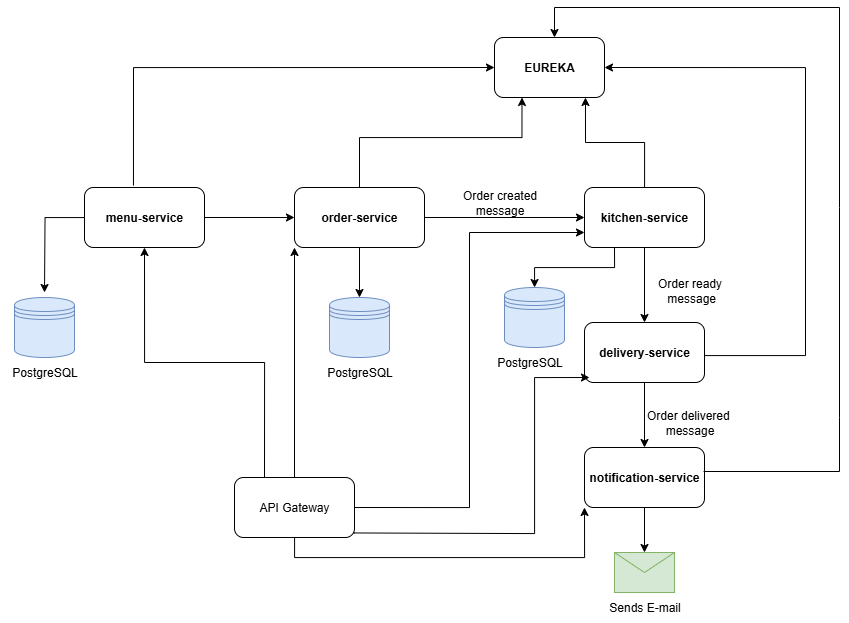

The diagram above was exported from draw.io. Its source (the exported page's mxGraphModel, read from the mxfile embedded in the PNG):
<mxGraphModel dx="2169" dy="675" grid="1" gridSize="10" guides="1" tooltips="1" connect="1" arrows="1" fold="1" page="1" pageScale="1" pageWidth="827" pageHeight="1169" math="0" shadow="0">
  <root>
    <mxCell id="0" />
    <mxCell id="1" parent="0" />
    <mxCell id="RskeI1UtX7NQd_3gr4cS-4" style="edgeStyle=orthogonalEdgeStyle;rounded=0;orthogonalLoop=1;jettySize=auto;html=1;exitX=1;exitY=0.5;exitDx=0;exitDy=0;entryX=0;entryY=0.5;entryDx=0;entryDy=0;" parent="1" source="RskeI1UtX7NQd_3gr4cS-1" target="RskeI1UtX7NQd_3gr4cS-2" edge="1">
      <mxGeometry relative="1" as="geometry" />
    </mxCell>
    <mxCell id="RskeI1UtX7NQd_3gr4cS-31" style="edgeStyle=orthogonalEdgeStyle;rounded=0;orthogonalLoop=1;jettySize=auto;html=1;exitX=0.408;exitY=-0.033;exitDx=0;exitDy=0;exitPerimeter=0;" parent="1" source="RskeI1UtX7NQd_3gr4cS-1" edge="1">
      <mxGeometry relative="1" as="geometry">
        <mxPoint x="-315" y="320" as="sourcePoint" />
        <mxPoint x="90" y="280" as="targetPoint" />
        <Array as="points">
          <mxPoint x="-271" y="280" />
        </Array>
      </mxGeometry>
    </mxCell>
    <mxCell id="RskeI1UtX7NQd_3gr4cS-1" value="&lt;b&gt;menu-service&lt;/b&gt;" style="rounded=1;whiteSpace=wrap;html=1;" parent="1" vertex="1">
      <mxGeometry x="-320" y="400" width="120" height="60" as="geometry" />
    </mxCell>
    <mxCell id="RskeI1UtX7NQd_3gr4cS-6" style="edgeStyle=orthogonalEdgeStyle;rounded=0;orthogonalLoop=1;jettySize=auto;html=1;" parent="1" source="RskeI1UtX7NQd_3gr4cS-2" target="RskeI1UtX7NQd_3gr4cS-5" edge="1">
      <mxGeometry relative="1" as="geometry" />
    </mxCell>
    <mxCell id="RskeI1UtX7NQd_3gr4cS-32" style="edgeStyle=orthogonalEdgeStyle;rounded=0;orthogonalLoop=1;jettySize=auto;html=1;entryX=0.25;entryY=1;entryDx=0;entryDy=0;" parent="1" source="RskeI1UtX7NQd_3gr4cS-2" target="RskeI1UtX7NQd_3gr4cS-11" edge="1">
      <mxGeometry relative="1" as="geometry">
        <Array as="points">
          <mxPoint x="-45" y="350" />
          <mxPoint x="118" y="350" />
        </Array>
      </mxGeometry>
    </mxCell>
    <mxCell id="RskeI1UtX7NQd_3gr4cS-40" style="edgeStyle=orthogonalEdgeStyle;rounded=0;orthogonalLoop=1;jettySize=auto;html=1;entryX=0.5;entryY=0;entryDx=0;entryDy=0;" parent="1" source="RskeI1UtX7NQd_3gr4cS-2" target="RskeI1UtX7NQd_3gr4cS-38" edge="1">
      <mxGeometry relative="1" as="geometry" />
    </mxCell>
    <mxCell id="RskeI1UtX7NQd_3gr4cS-2" value="&lt;b&gt;order-service&lt;/b&gt;" style="rounded=1;whiteSpace=wrap;html=1;" parent="1" vertex="1">
      <mxGeometry x="-110" y="400" width="130" height="60" as="geometry" />
    </mxCell>
    <mxCell id="RskeI1UtX7NQd_3gr4cS-8" style="edgeStyle=orthogonalEdgeStyle;rounded=0;orthogonalLoop=1;jettySize=auto;html=1;" parent="1" source="RskeI1UtX7NQd_3gr4cS-5" target="RskeI1UtX7NQd_3gr4cS-7" edge="1">
      <mxGeometry relative="1" as="geometry" />
    </mxCell>
    <mxCell id="YFIqgnRkHUSDEWbpey3y-2" style="edgeStyle=orthogonalEdgeStyle;rounded=0;orthogonalLoop=1;jettySize=auto;html=1;exitX=0.25;exitY=1;exitDx=0;exitDy=0;" edge="1" parent="1" source="RskeI1UtX7NQd_3gr4cS-5" target="YFIqgnRkHUSDEWbpey3y-1">
      <mxGeometry relative="1" as="geometry" />
    </mxCell>
    <mxCell id="RskeI1UtX7NQd_3gr4cS-5" value="&lt;b&gt;kitchen-service&lt;/b&gt;" style="rounded=1;whiteSpace=wrap;html=1;" parent="1" vertex="1">
      <mxGeometry x="180" y="400" width="120" height="60" as="geometry" />
    </mxCell>
    <mxCell id="RskeI1UtX7NQd_3gr4cS-10" style="edgeStyle=orthogonalEdgeStyle;rounded=0;orthogonalLoop=1;jettySize=auto;html=1;" parent="1" source="RskeI1UtX7NQd_3gr4cS-7" target="RskeI1UtX7NQd_3gr4cS-9" edge="1">
      <mxGeometry relative="1" as="geometry" />
    </mxCell>
    <mxCell id="RskeI1UtX7NQd_3gr4cS-34" style="edgeStyle=orthogonalEdgeStyle;rounded=0;orthogonalLoop=1;jettySize=auto;html=1;entryX=1;entryY=0.5;entryDx=0;entryDy=0;exitX=1;exitY=0.5;exitDx=0;exitDy=0;" parent="1" source="RskeI1UtX7NQd_3gr4cS-7" target="RskeI1UtX7NQd_3gr4cS-11" edge="1">
      <mxGeometry relative="1" as="geometry">
        <mxPoint x="370" y="567.5" as="sourcePoint" />
        <mxPoint x="400" y="262.5" as="targetPoint" />
        <Array as="points">
          <mxPoint x="300" y="568" />
          <mxPoint x="401" y="568" />
          <mxPoint x="401" y="280" />
        </Array>
      </mxGeometry>
    </mxCell>
    <mxCell id="RskeI1UtX7NQd_3gr4cS-7" value="&lt;b&gt;delivery-service&lt;/b&gt;" style="rounded=1;whiteSpace=wrap;html=1;" parent="1" vertex="1">
      <mxGeometry x="180" y="535" width="120" height="60" as="geometry" />
    </mxCell>
    <mxCell id="RskeI1UtX7NQd_3gr4cS-36" style="edgeStyle=orthogonalEdgeStyle;rounded=0;orthogonalLoop=1;jettySize=auto;html=1;entryX=0.5;entryY=0;entryDx=0;entryDy=0;" parent="1" source="RskeI1UtX7NQd_3gr4cS-9" target="RskeI1UtX7NQd_3gr4cS-22" edge="1">
      <mxGeometry relative="1" as="geometry" />
    </mxCell>
    <mxCell id="RskeI1UtX7NQd_3gr4cS-9" value="&lt;b&gt;notification-service&lt;/b&gt;" style="rounded=1;whiteSpace=wrap;html=1;" parent="1" vertex="1">
      <mxGeometry x="180" y="660" width="120" height="60" as="geometry" />
    </mxCell>
    <mxCell id="RskeI1UtX7NQd_3gr4cS-11" value="&lt;b&gt;EUREKA&lt;/b&gt;" style="rounded=1;whiteSpace=wrap;html=1;" parent="1" vertex="1">
      <mxGeometry x="90" y="250" width="110" height="60" as="geometry" />
    </mxCell>
    <mxCell id="RskeI1UtX7NQd_3gr4cS-22" value="" style="shape=message;html=1;html=1;outlineConnect=0;labelPosition=center;verticalLabelPosition=bottom;align=center;verticalAlign=top;fillColor=#d5e8d4;strokeColor=#82b366;" parent="1" vertex="1">
      <mxGeometry x="210" y="765" width="60" height="40" as="geometry" />
    </mxCell>
    <mxCell id="RskeI1UtX7NQd_3gr4cS-24" value="Sends E-mail" style="text;html=1;align=center;verticalAlign=middle;resizable=0;points=[];autosize=1;strokeColor=none;fillColor=none;" parent="1" vertex="1">
      <mxGeometry x="195" y="805" width="90" height="30" as="geometry" />
    </mxCell>
    <mxCell id="RskeI1UtX7NQd_3gr4cS-26" value="Order created&lt;div&gt;message&lt;/div&gt;" style="text;html=1;align=center;verticalAlign=middle;resizable=0;points=[];autosize=1;strokeColor=none;fillColor=none;" parent="1" vertex="1">
      <mxGeometry x="45" y="395" width="100" height="40" as="geometry" />
    </mxCell>
    <mxCell id="RskeI1UtX7NQd_3gr4cS-27" value="Order ready&lt;div&gt;&amp;nbsp;message&lt;/div&gt;" style="text;html=1;align=center;verticalAlign=middle;resizable=0;points=[];autosize=1;strokeColor=none;fillColor=none;" parent="1" vertex="1">
      <mxGeometry x="240" y="483" width="90" height="40" as="geometry" />
    </mxCell>
    <mxCell id="RskeI1UtX7NQd_3gr4cS-28" value="Order delivered&amp;nbsp;&lt;div&gt;message&lt;/div&gt;" style="text;html=1;align=center;verticalAlign=middle;resizable=0;points=[];autosize=1;strokeColor=none;fillColor=none;" parent="1" vertex="1">
      <mxGeometry x="230" y="615" width="110" height="40" as="geometry" />
    </mxCell>
    <mxCell id="RskeI1UtX7NQd_3gr4cS-29" style="edgeStyle=orthogonalEdgeStyle;rounded=0;orthogonalLoop=1;jettySize=auto;html=1;entryX=0.5;entryY=0;entryDx=0;entryDy=0;entryPerimeter=0;" parent="1" source="RskeI1UtX7NQd_3gr4cS-1" edge="1">
      <mxGeometry relative="1" as="geometry">
        <mxPoint x="-360" y="505" as="targetPoint" />
      </mxGeometry>
    </mxCell>
    <mxCell id="RskeI1UtX7NQd_3gr4cS-33" style="edgeStyle=orthogonalEdgeStyle;rounded=0;orthogonalLoop=1;jettySize=auto;html=1;entryX=0.827;entryY=1;entryDx=0;entryDy=0;entryPerimeter=0;" parent="1" source="RskeI1UtX7NQd_3gr4cS-5" target="RskeI1UtX7NQd_3gr4cS-11" edge="1">
      <mxGeometry relative="1" as="geometry" />
    </mxCell>
    <mxCell id="RskeI1UtX7NQd_3gr4cS-35" value="" style="endArrow=classic;html=1;rounded=0;exitX=0.992;exitY=0.4;exitDx=0;exitDy=0;entryX=0.5;entryY=0;entryDx=0;entryDy=0;exitPerimeter=0;" parent="1" source="RskeI1UtX7NQd_3gr4cS-9" edge="1">
      <mxGeometry width="50" height="50" relative="1" as="geometry">
        <mxPoint x="307.03999999999996" y="682.02" as="sourcePoint" />
        <mxPoint x="150" y="250" as="targetPoint" />
        <Array as="points">
          <mxPoint x="435" y="684" />
          <mxPoint x="435" y="630" />
          <mxPoint x="435" y="420" />
          <mxPoint x="435" y="220" />
          <mxPoint x="150" y="220" />
        </Array>
      </mxGeometry>
    </mxCell>
    <mxCell id="RskeI1UtX7NQd_3gr4cS-37" value="" style="shape=datastore;whiteSpace=wrap;html=1;fillColor=#dae8fc;strokeColor=#6c8ebf;" parent="1" vertex="1">
      <mxGeometry x="-390" y="510" width="60" height="60" as="geometry" />
    </mxCell>
    <mxCell id="RskeI1UtX7NQd_3gr4cS-38" value="" style="shape=datastore;whiteSpace=wrap;html=1;fillColor=#dae8fc;strokeColor=#6c8ebf;" parent="1" vertex="1">
      <mxGeometry x="-75" y="510" width="60" height="60" as="geometry" />
    </mxCell>
    <mxCell id="RskeI1UtX7NQd_3gr4cS-41" value="PostgreSQL" style="text;html=1;align=center;verticalAlign=middle;resizable=0;points=[];autosize=1;strokeColor=none;fillColor=none;" parent="1" vertex="1">
      <mxGeometry x="-405" y="570" width="90" height="30" as="geometry" />
    </mxCell>
    <mxCell id="RskeI1UtX7NQd_3gr4cS-42" value="PostgreSQL" style="text;html=1;align=center;verticalAlign=middle;resizable=0;points=[];autosize=1;strokeColor=none;fillColor=none;" parent="1" vertex="1">
      <mxGeometry x="-90" y="570" width="90" height="30" as="geometry" />
    </mxCell>
    <mxCell id="YFIqgnRkHUSDEWbpey3y-1" value="" style="shape=datastore;whiteSpace=wrap;html=1;fillColor=#dae8fc;strokeColor=#6c8ebf;" vertex="1" parent="1">
      <mxGeometry x="100" y="500" width="60" height="60" as="geometry" />
    </mxCell>
    <mxCell id="YFIqgnRkHUSDEWbpey3y-3" value="PostgreSQL" style="text;html=1;align=center;verticalAlign=middle;resizable=0;points=[];autosize=1;strokeColor=none;fillColor=none;" vertex="1" parent="1">
      <mxGeometry x="80" y="560" width="90" height="30" as="geometry" />
    </mxCell>
    <mxCell id="YFIqgnRkHUSDEWbpey3y-5" style="edgeStyle=orthogonalEdgeStyle;rounded=0;orthogonalLoop=1;jettySize=auto;html=1;exitX=0.25;exitY=0;exitDx=0;exitDy=0;entryX=0.5;entryY=1;entryDx=0;entryDy=0;" edge="1" parent="1" source="YFIqgnRkHUSDEWbpey3y-4" target="RskeI1UtX7NQd_3gr4cS-1">
      <mxGeometry relative="1" as="geometry" />
    </mxCell>
    <mxCell id="YFIqgnRkHUSDEWbpey3y-6" style="edgeStyle=orthogonalEdgeStyle;rounded=0;orthogonalLoop=1;jettySize=auto;html=1;entryX=0;entryY=1;entryDx=0;entryDy=0;" edge="1" parent="1" source="YFIqgnRkHUSDEWbpey3y-4" target="RskeI1UtX7NQd_3gr4cS-2">
      <mxGeometry relative="1" as="geometry" />
    </mxCell>
    <mxCell id="YFIqgnRkHUSDEWbpey3y-7" style="edgeStyle=orthogonalEdgeStyle;rounded=0;orthogonalLoop=1;jettySize=auto;html=1;exitX=1;exitY=0.5;exitDx=0;exitDy=0;entryX=0;entryY=0.75;entryDx=0;entryDy=0;" edge="1" parent="1" source="YFIqgnRkHUSDEWbpey3y-4" target="RskeI1UtX7NQd_3gr4cS-5">
      <mxGeometry relative="1" as="geometry" />
    </mxCell>
    <mxCell id="YFIqgnRkHUSDEWbpey3y-8" style="edgeStyle=orthogonalEdgeStyle;rounded=0;orthogonalLoop=1;jettySize=auto;html=1;exitX=0.981;exitY=0.923;exitDx=0;exitDy=0;entryX=0;entryY=1;entryDx=0;entryDy=0;exitPerimeter=0;" edge="1" parent="1" source="YFIqgnRkHUSDEWbpey3y-4">
      <mxGeometry relative="1" as="geometry">
        <mxPoint x="-75" y="745" as="sourcePoint" />
        <mxPoint x="185" y="590" as="targetPoint" />
        <Array as="points">
          <mxPoint x="-50" y="745" />
          <mxPoint x="130" y="746" />
          <mxPoint x="130" y="590" />
        </Array>
      </mxGeometry>
    </mxCell>
    <mxCell id="YFIqgnRkHUSDEWbpey3y-9" style="edgeStyle=orthogonalEdgeStyle;rounded=0;orthogonalLoop=1;jettySize=auto;html=1;entryX=0;entryY=1;entryDx=0;entryDy=0;" edge="1" parent="1" source="YFIqgnRkHUSDEWbpey3y-4" target="RskeI1UtX7NQd_3gr4cS-9">
      <mxGeometry relative="1" as="geometry">
        <Array as="points">
          <mxPoint x="-110" y="770" />
          <mxPoint x="180" y="770" />
        </Array>
      </mxGeometry>
    </mxCell>
    <mxCell id="YFIqgnRkHUSDEWbpey3y-4" value="API Gateway" style="rounded=1;whiteSpace=wrap;html=1;" vertex="1" parent="1">
      <mxGeometry x="-170" y="690" width="120" height="60" as="geometry" />
    </mxCell>
  </root>
</mxGraphModel>